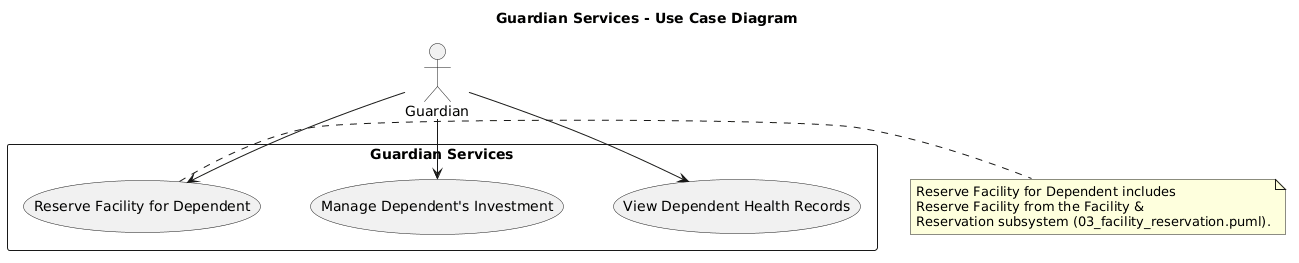

The diagram above was rendered by PlantUML. Its source (embedded in the PNG):
@startuml
title Guardian Services - Use Case Diagram
top to bottom direction
skinparam nodesep 50
skinparam ranksep 60
skinparam shadowing false

actor Guardian

rectangle "Guardian Services" {
  usecase "Manage Dependent's Investment" as UC26
  usecase "Reserve Facility for Dependent" as UC27
  usecase "View Dependent Health Records" as UC28
}

Guardian --> UC26
Guardian --> UC27
Guardian --> UC28

note right of UC27
  Reserve Facility for Dependent includes
  Reserve Facility from the Facility &
  Reservation subsystem (03_facility_reservation.puml).
end note
@enduml